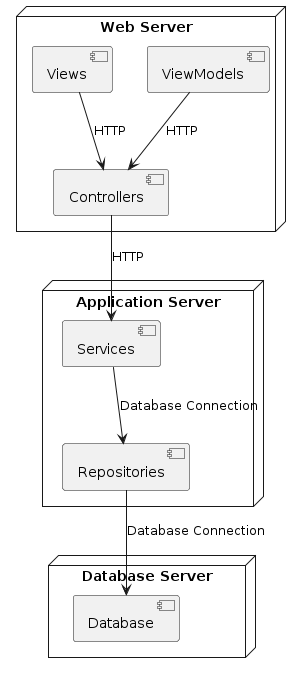

The diagram above was rendered by PlantUML. Its source (embedded in the PNG):
@startuml
node "Web Server" {
    component "Views"
    component "Controllers"
    component "ViewModels"
}

node "Application Server" {
    component "Services"
    component "Repositories"
}

node "Database Server" {
    component "Database"
}

[Views] --> [Controllers] : HTTP
[Controllers] --> [Services] : HTTP
[ViewModels] --> [Controllers] : HTTP

[Services] --> [Repositories] : Database Connection
[Repositories] --> [Database] : Database Connection
@enduml